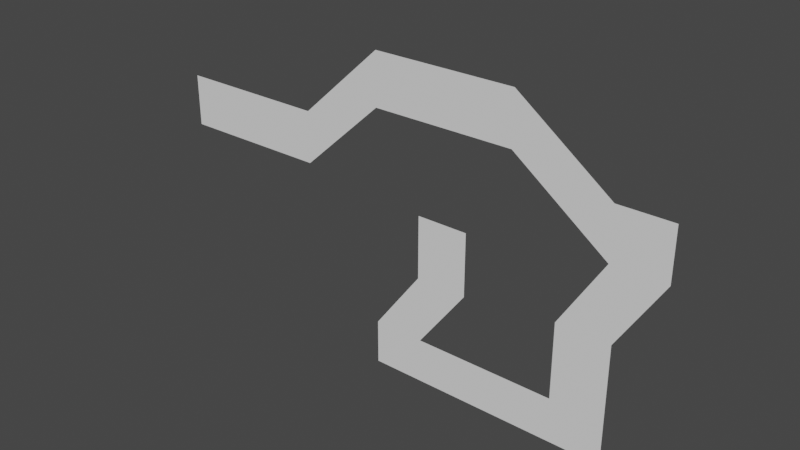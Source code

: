 # Source: MouseMaze.blend  (saved by Blender 3.4.6; exported with 4.5.12 LTS)
import bpy
from mathutils import Matrix  # noqa: F401  (used for matrix-valued properties, if any)

bpy.ops.wm.read_factory_settings(use_empty=True)
scene = bpy.context.scene
scene.name = 'Scene'

# ---- collections
col_collection = bpy.data.collections.new('Collection'); scene.collection.children.link(col_collection)

# ---- world
world_world = bpy.data.worlds.new('World'); scene.world = world_world
world_world.use_nodes = True; world_world.node_tree.nodes.clear()
_N = world_world.node_tree.nodes; _L = world_world.node_tree.links
n0 = _N.new('ShaderNodeOutputWorld'); n0.name = 'World Output'; n0.location = (300, 300)
n1 = _N.new('ShaderNodeBackground'); n1.name = 'Background'; n1.location = (10, 300)
n1.inputs[0].default_value = (0.05088, 0.05088, 0.05088, 1.0)
_L.new(n1.outputs[0], n0.inputs[0])
n0.is_active_output = True
world_world.color = (0.05088, 0.05088, 0.05088)
world_world.use_sun_shadow = False
world_world.sun_shadow_jitter_overblur = 0.0

# ---- meshes
me_plane_003 = bpy.data.meshes.new('Plane.003')
me_plane_003.from_pydata([(-1.0, -1.0, 0.0), (1.0, -1.0, 0.0), (-1.0, 1.0, 0.0), (1.0, 1.0, 0.0), (4.875, -1.0, 0.0), (4.875, 1.0, 0.0), (4.875, -1.0, 0.0), (4.875, 1.0, 0.0), (4.875, -1.0, 0.0), (4.875, 1.0, 0.0), (8.063, 1.917, -1.275e-07), (8.063, 3.917, -1.275e-07), (8.063, 1.917, -1.275e-07), (8.063, 3.917, -1.275e-07), (13.53, 1.917, -1.275e-07), (13.53, 3.917, -1.275e-07), (13.53, 1.917, -1.275e-07), (13.53, 3.917, -1.275e-07), (17.17, -0.7841, -9.439e-09), (17.17, 1.216, -9.439e-09), (19.2, -0.7841, -9.439e-09), (19.2, 1.216, -9.439e-09), (15.49, -3.506, 1.095e-07), (17.53, -3.506, 1.095e-07), (15.49, -6.458, 2.386e-07), (17.53, -6.458, 2.386e-07), (15.49, -8.178, 3.137e-07), (17.53, -8.178, 3.137e-07), (8.05, -6.458, 2.386e-07), (8.05, -8.178, 3.137e-07), (10.03, -8.178, 3.137e-07), (10.03, -6.458, 2.386e-07), (9.917, -3.946, 1.288e-07), (11.9, -3.946, 1.288e-07), (9.917, -1.518, 2.262e-08), (11.9, -1.518, 2.262e-08)], [], [(0, 1, 3, 2), (3, 1, 4, 5), (7, 6, 8, 9), (9, 8, 10, 11), (11, 10, 12, 13), (13, 12, 14, 15), (15, 14, 16, 17), (17, 16, 18, 19), (19, 18, 20, 21), (20, 18, 22, 23), (23, 22, 24, 25), (25, 24, 26, 27), (30, 31, 28, 29), (26, 24, 31, 30), (28, 31, 33, 32), (32, 33, 35, 34)])
_uv = me_plane_003.uv_layers.new(name='UVMap')
_uv.uv.foreach_set('vector', [0.0, 0.0, 1.0, 0.0, 1.0, 1.0, 0.0, 1.0, 1.0, 1.0, 1.0, 0.0, 1.0, 0.0, 1.0, 1.0, 0.0, 0.0, 0.0, 0.0, 0.0, 0.0, 0.0, 0.0, 0.0, 0.0, 0.0, 0.0, 0.0, 0.0, 0.0, 0.0, 0.0, 0.0, 0.0, 0.0, 0.0, 0.0, 0.0, 0.0, 0.0, 0.0, 0.0, 0.0, 0.0, 0.0, 0.0, 0.0, 0.0, 0.0, 0.0, 0.0, 0.0, 0.0, 0.0, 0.0, 0.0, 0.0, 0.0, 0.0, 0.0, 0.0, 0.0, 0.0, 0.0, 0.0, 0.0, 0.0, 0.0, 0.0, 0.0, 0.0, 0.0, 0.0, 0.0, 0.0, 0.0, 0.0, 0.0, 0.0, 0.0, 0.0, 0.0, 0.0, 0.0, 0.0, 0.0, 0.0, 0.0, 0.0, 0.0, 0.0, 0.0, 0.0, 0.0, 0.0, 0.0, 0.0, 0.0, 0.0, 0.0, 0.0, 0.0, 0.0, 0.0, 0.0, 0.0, 0.0, 0.0, 0.0, 0.0, 0.0, 0.0, 0.0, 0.0, 0.0, 0.0, 0.0, 0.0, 0.0, 0.0, 0.0, 0.0, 0.0, 0.0, 0.0, 0.0, 0.0])
me_plane_003.update()

# ---- objects
ob_plane = bpy.data.objects.new('Plane', me_plane_003)

# ---- transforms, parenting, visibility, modifiers, constraints
ob_plane.location = (0.0, 0.0, 0.0)
ob_plane.rotation_euler = (1.571, 0.0, 0.0)

# ---- collection membership
col_collection.objects.link(ob_plane)

# ---- scene / render settings (as saved in the file)
scene.frame_start = 1; scene.frame_end = 250; scene.frame_set(1)
scene.render.engine = 'BLENDER_EEVEE_NEXT'
scene.cycles.sampling_pattern = 'TABULATED_SOBOL'
scene.cycles.use_light_tree = False
scene.view_settings.view_transform = 'Filmic'
bpy.context.view_layer.update()

# ---- added for rendering (the .blend has no active camera and no usable light): camera, sun
cam_auto = bpy.data.cameras.new('AutoCamera')
cam_auto.lens = 50.0
cam_auto.sensor_width = 36.0
cam_auto.clip_end = 1000.0
ob_auto_camera = bpy.data.objects.new('AutoCamera', cam_auto)
scene.collection.objects.link(ob_auto_camera)
ob_auto_camera.location = (30.8822, -26.1392, 15.2957)
ob_auto_camera.rotation_euler = (1.09748, -7.21219e-08, 0.694738)
scene.camera = ob_auto_camera
light_auto_sun = bpy.data.lights.new('AutoSun', 'SUN')
light_auto_sun.energy = 3.0
light_auto_sun.angle = 0.0523599
ob_auto_sun = bpy.data.objects.new('AutoSun', light_auto_sun)
scene.collection.objects.link(ob_auto_sun)
ob_auto_sun.rotation_euler = (0.872665, 0.174533, 0.523599)
bpy.context.view_layer.update()
